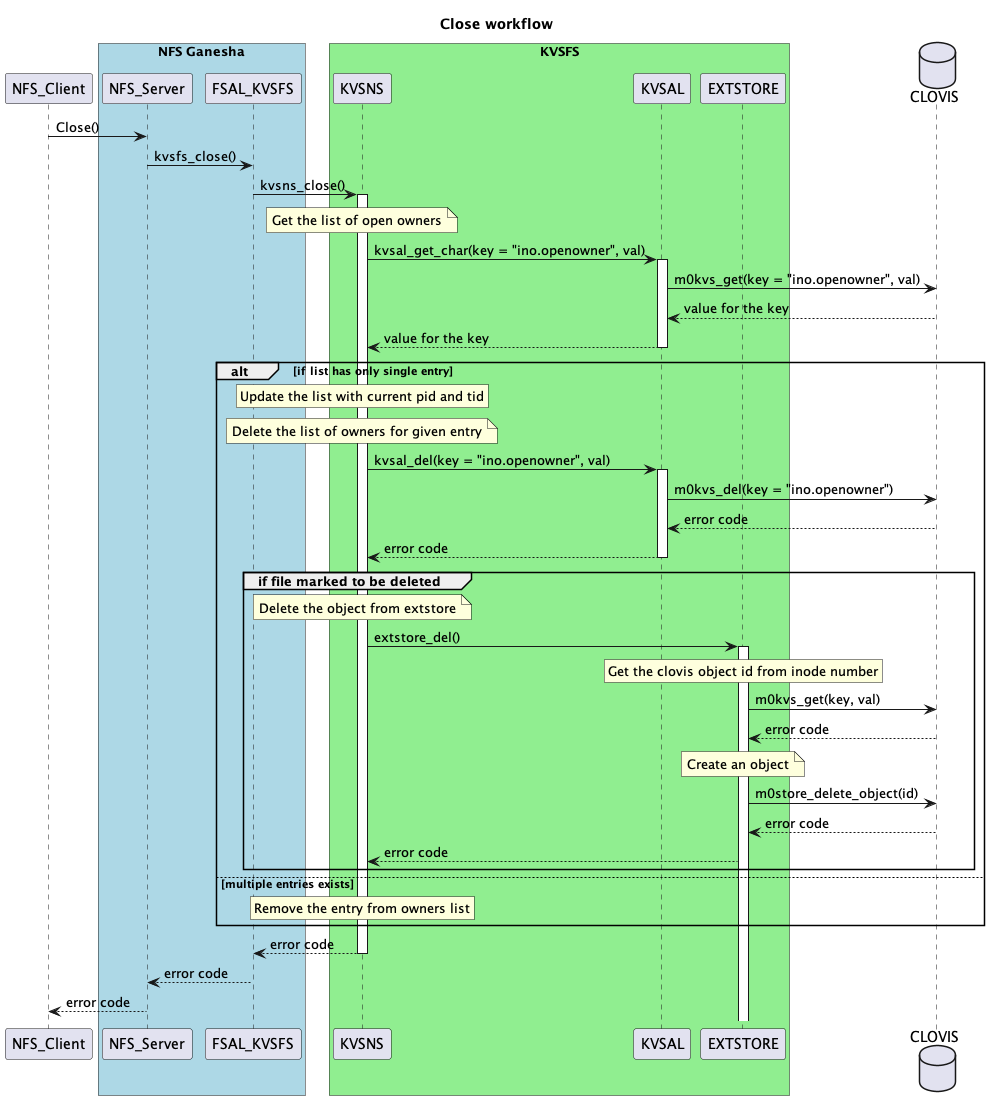

The diagram above was rendered by PlantUML. Its source (embedded in the PNG):
@startuml
title Close workflow
participant NFS_Client
box "NFS Ganesha" #LightBlue
    participant NFS_Server
    participant FSAL_KVSFS
end box
box "KVSFS" #LightGreen
    participant KVSNS
    participant KVSAL
    participant EXTSTORE
end box
database CLOVIS
NFS_Client -> NFS_Server: Close()
NFS_Server -> FSAL_KVSFS: kvsfs_close()
FSAL_KVSFS -> KVSNS: kvsns_close()
activate KVSNS
note over KVSNS: Get the list of open owners
KVSNS -> KVSAL: kvsal_get_char(key = "ino.openowner", val)
activate KVSAL
KVSAL -> CLOVIS: m0kvs_get(key = "ino.openowner", val)
CLOVIS --> KVSAL: value for the key
KVSAL --> KVSNS: value for the key
deactivate KVSAL
alt #transparent if list has only single entry
rnote over KVSNS: Update the list with current pid and tid
note over KVSNS: Delete the list of owners for given entry
KVSNS -> KVSAL: kvsal_del(key = "ino.openowner", val)
activate KVSAL
KVSAL -> CLOVIS: m0kvs_del(key = "ino.openowner")
CLOVIS --> KVSAL: error code
KVSAL --> KVSNS: error code
deactivate KVSAL
group #transparent if file marked to be deleted
note over KVSNS: Delete the object from extstore
KVSNS -> EXTSTORE: extstore_del()
activate EXTSTORE
rnote over EXTSTORE: Get the clovis object id from inode number
EXTSTORE -> CLOVIS: m0kvs_get(key, val)
CLOVIS --> EXTSTORE: error code
note over EXTSTORE: Create an object
EXTSTORE -> CLOVIS: m0store_delete_object(id)
CLOVIS --> EXTSTORE: error code
EXTSTORE --> KVSNS: error code
end
else multiple entries exists
rnote over KVSNS: Remove the entry from owners list
end
KVSNS --> FSAL_KVSFS: error code
deactivate KVSNS
FSAL_KVSFS --> NFS_Server: error code
NFS_Server --> NFS_Client: error code
@enduml